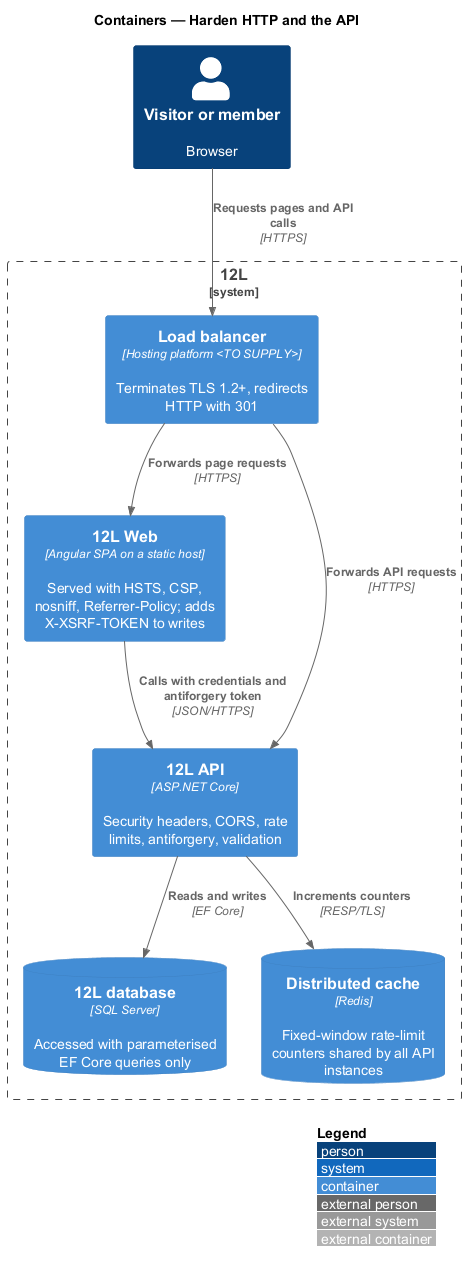

The diagram above was rendered by PlantUML. Its source (embedded in the PNG):
@startuml
!include <C4/C4_Container>
LAYOUT_WITH_LEGEND()
title Containers — Harden HTTP and the API

Person(visitor, "Visitor or member", "Browser")
System_Boundary(twelvel, "12L") {
  Container(lb, "Load balancer", "Hosting platform <TO SUPPLY>", "Terminates TLS 1.2+, redirects HTTP with 301")
  Container(web, "12L Web", "Angular SPA on a static host", "Served with HSTS, CSP, nosniff, Referrer-Policy; adds X-XSRF-TOKEN to writes")
  Container(api, "12L API", "ASP.NET Core", "Security headers, CORS, rate limits, antiforgery, validation")
  ContainerDb(db, "12L database", "SQL Server", "Accessed with parameterised EF Core queries only")
  ContainerDb(cache, "Distributed cache", "Redis", "Fixed-window rate-limit counters shared by all API instances")
}
Rel(visitor, lb, "Requests pages and API calls", "HTTPS")
Rel(lb, web, "Forwards page requests", "HTTPS")
Rel(lb, api, "Forwards API requests", "HTTPS")
Rel(web, api, "Calls with credentials and antiforgery token", "JSON/HTTPS")
Rel(api, cache, "Increments counters", "RESP/TLS")
Rel(api, db, "Reads and writes", "EF Core")
@enduml